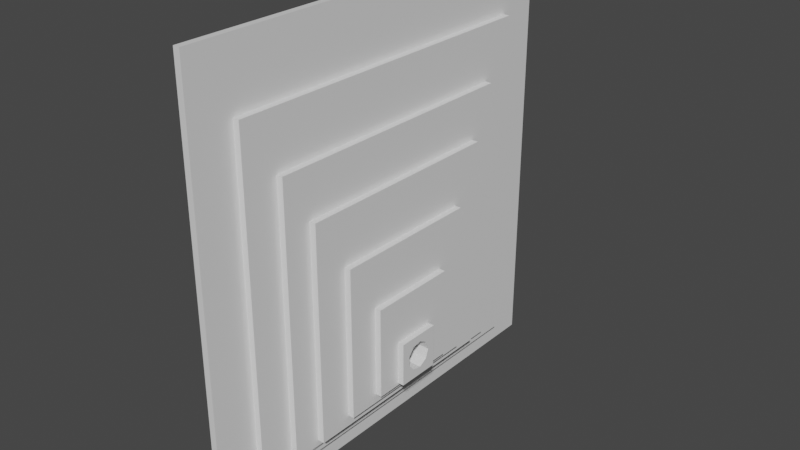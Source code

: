 # Source: WallSocket.blend  (saved by Blender 3.4.6; exported with 4.5.12 LTS)
import bpy
from mathutils import Matrix  # noqa: F401  (used for matrix-valued properties, if any)

bpy.ops.wm.read_factory_settings(use_empty=True)
scene = bpy.context.scene
scene.name = 'Scene'

# ---- collections
col_collection = bpy.data.collections.new('Collection'); scene.collection.children.link(col_collection)

# ---- materials (node trees are filled in below, after node groups)
mat_material = bpy.data.materials.new('Material')
mat_material.alpha_threshold = 0.0
mat_material.roughness = 0.5
mat_material.line_color = (0.0, 0.0, 0.0, 1.0)

# ---- material node trees
mat_material.use_nodes = True; mat_material.node_tree.nodes.clear()
_N = mat_material.node_tree.nodes; _L = mat_material.node_tree.links
n0 = _N.new('ShaderNodeOutputMaterial'); n0.name = 'Material Output'; n0.location = (300, 300)
n1 = _N.new('ShaderNodeBsdfPrincipled'); n1.name = 'Principled BSDF'; n1.location = (10, 300)
n1.distribution = 'GGX'
n1.subsurface_method = 'RANDOM_WALK_SKIN'
n1.inputs[3].default_value = 1.45
n1.inputs[27].default_value = (0.0, 0.0, 0.0, 1.0)
n1.inputs[28].default_value = 1.0
_L.new(n1.outputs[0], n0.inputs[0])
n0.is_active_output = True

# ---- world
world_world = bpy.data.worlds.new('World'); scene.world = world_world
world_world.use_nodes = True; world_world.node_tree.nodes.clear()
_N = world_world.node_tree.nodes; _L = world_world.node_tree.links
n0 = _N.new('ShaderNodeOutputWorld'); n0.name = 'World Output'; n0.location = (300, 300)
n1 = _N.new('ShaderNodeBackground'); n1.name = 'Background'; n1.location = (10, 300)
n1.inputs[0].default_value = (0.05088, 0.05088, 0.05088, 1.0)
_L.new(n1.outputs[0], n0.inputs[0])
n0.is_active_output = True
world_world.color = (0.05088, 0.05088, 0.05088)
world_world.use_sun_shadow = False
world_world.sun_shadow_jitter_overblur = 0.0

# ---- meshes
me_cube = bpy.data.meshes.new('Cube')
me_cube.from_pydata([(0.375, 1.0, 1.0), (0.375, 1.0, -1.0), (0.375, -1.0, 1.0), (0.375, -1.0, -1.0), (0.225, 1.0, 1.0), (0.225, 1.0, -1.0), (0.225, -1.0, 1.0), (0.225, -1.0, -1.0), (0.375, 0.8, 0.7), (0.375, 0.8, -0.9), (0.375, -0.8, 0.7), (0.375, -0.8, -0.9), (0.525, 0.8, 0.7), (0.525, 0.8, -0.9), (0.525, -0.8, 0.7), (0.525, -0.8, -0.9), (0.525, 0.64, 0.44), (0.525, 0.64, -0.84), (0.525, -0.64, 0.44), (0.525, -0.64, -0.84), (0.675, 0.64, 0.44), (0.675, 0.64, -0.84), (0.675, -0.64, 0.44), (0.675, -0.64, -0.84), (0.675, 0.512, 0.212), (0.675, 0.512, -0.812), (0.675, -0.512, 0.212), (0.675, -0.512, -0.812), (0.825, 0.512, 0.212), (0.825, 0.512, -0.812), (0.825, -0.512, 0.212), (0.825, -0.512, -0.812), (0.825, 0.3584, -0.0416), (0.825, 0.3584, -0.7584), (0.825, -0.3584, -0.0416), (0.825, -0.3584, -0.7584), (0.975, 0.3584, -0.0416), (0.975, 0.3584, -0.7584), (0.975, -0.3584, -0.0416), (0.975, -0.3584, -0.7584), (0.975, 0.215, -0.285), (0.975, 0.215, -0.715), (0.975, -0.215, -0.285), (0.975, -0.215, -0.715), (1.125, 0.215, -0.285), (1.125, 0.215, -0.715), (1.125, -0.215, -0.285), (1.125, -0.215, -0.715), (1.125, 0.1032, -0.4968), (1.125, 0.1032, -0.7032), (1.125, -0.1032, -0.4968), (1.125, -0.1032, -0.7032), (1.275, 0.1032, -0.4968), (1.275, 0.1032, -0.7032), (1.275, -0.1032, -0.4968), (1.275, -0.1032, -0.7032), (0.225, -0.06267, -0.5772), (0.225, -0.06267, -0.6228), (0.225, -0.03335, -0.6578), (0.225, -0.03335, -0.5422), (0.225, 0.06669, -0.6), (0.225, 0.05109, -0.5571), (0.225, 0.01158, -0.6657), (0.225, 0.05109, -0.6429), (0.225, 0.01158, -0.5343), (1.275, -0.03335, -0.5422), (1.275, 0.01158, -0.5343), (1.275, 0.06669, -0.6), (1.275, 0.05109, -0.6429), (1.275, 0.05109, -0.5571), (1.275, -0.06267, -0.5772), (1.275, -0.06267, -0.6228), (1.275, 0.01158, -0.6657), (1.275, -0.03335, -0.6578)], [], [(0, 4, 6, 2), (3, 2, 6, 7), (7, 6, 4, 5, 63, 60, 61, 64, 59, 56, 57), (63, 5, 7, 57, 58, 62), (5, 1, 3, 7), (2, 3, 11, 10), (5, 4, 0, 1), (11, 9, 13, 15), (1, 0, 8, 9), (3, 1, 9, 11), (0, 2, 10, 8), (12, 14, 18, 16), (10, 11, 15, 14), (8, 10, 14, 12), (9, 8, 12, 13), (19, 17, 21, 23), (13, 12, 16, 17), (15, 13, 17, 19), (14, 15, 19, 18), (20, 22, 26, 24), (18, 19, 23, 22), (16, 18, 22, 20), (17, 16, 20, 21), (25, 24, 28, 29), (21, 20, 24, 25), (23, 21, 25, 27), (22, 23, 27, 26), (31, 29, 33, 35), (27, 25, 29, 31), (26, 27, 31, 30), (24, 26, 30, 28), (32, 34, 38, 36), (30, 31, 35, 34), (28, 30, 34, 32), (29, 28, 32, 33), (36, 38, 42, 40), (33, 32, 36, 37), (35, 33, 37, 39), (34, 35, 39, 38), (41, 40, 44, 45), (37, 36, 40, 41), (39, 37, 41, 43), (38, 39, 43, 42), (47, 45, 49, 51), (43, 41, 45, 47), (42, 43, 47, 46), (40, 42, 46, 44), (48, 50, 54, 52), (46, 47, 51, 50), (44, 46, 50, 48), (45, 44, 48, 49), (68, 53, 52, 69, 67), (69, 52, 54, 55, 53, 68, 72, 73, 71, 70, 65, 66), (49, 48, 52, 53), (51, 49, 53, 55), (50, 51, 55, 54), (60, 63, 68, 67), (68, 63, 62, 72), (62, 58, 73, 72), (57, 71, 73, 58), (56, 70, 71, 57), (59, 65, 70, 56), (64, 66, 65, 59), (61, 69, 66, 64), (61, 60, 67, 69), (59, 56, 57, 58, 62, 63, 60, 61, 64)])
me_cube.polygons.foreach_set('material_index', [0, 0, 0, 0, 0, 0, 0, 0, 0, 0, 0, 0, 0, 0, 0, 0, 0, 0, 0, 0, 0, 0, 0, 0, 0, 0, 0, 0, 0, 0, 0, 0, 0, 0, 0, 0, 0, 0, 0, 0, 0, 0, 0, 0, 0, 0, 0, 0, 0, 0, 0, 0, 0, 0, 0, 0, 568, 568, 568, 568, 568, 568, 568, 568, 568, 0])
_uv = me_cube.uv_layers.new(name='UVMap')
_uv.uv.foreach_set('vector', [0.625, 0.5, 0.875, 0.5, 0.875, 0.75, 0.625, 0.75, 0.375, 0.75, 0.625, 0.75, 0.625, 1.0, 0.375, 1.0, 0.375, 0.0, 0.625, 0.0, 0.625, 0.25, 0.375, 0.25, 0.4196, 0.1314, 0.425, 0.1333, 0.4304, 0.1314, 0.4332, 0.1264, 0.4322, 0.1208, 0.4279, 0.1172, 0.4221, 0.1172, 0.4196, 0.1314, 0.375, 0.25, 0.375, 0.0, 0.4221, 0.1172, 0.4178, 0.1208, 0.4168, 0.1264, 0.125, 0.5, 0.375, 0.5, 0.375, 0.75, 0.125, 0.75, 0.625, 0.75, 0.375, 0.75, 0.375, 0.75, 0.625, 0.75, 0.375, 0.25, 0.625, 0.25, 0.625, 0.5, 0.375, 0.5, 0.375, 0.75, 0.375, 0.5, 0.375, 0.5, 0.375, 0.75, 0.375, 0.5, 0.625, 0.5, 0.625, 0.5, 0.375, 0.5, 0.375, 0.75, 0.375, 0.5, 0.375, 0.5, 0.375, 0.75, 0.625, 0.5, 0.625, 0.75, 0.625, 0.75, 0.625, 0.5, 0.625, 0.5, 0.625, 0.75, 0.625, 0.75, 0.625, 0.5, 0.625, 0.75, 0.375, 0.75, 0.375, 0.75, 0.625, 0.75, 0.625, 0.5, 0.625, 0.75, 0.625, 0.75, 0.625, 0.5, 0.375, 0.5, 0.625, 0.5, 0.625, 0.5, 0.375, 0.5, 0.375, 0.75, 0.375, 0.5, 0.375, 0.5, 0.375, 0.75, 0.375, 0.5, 0.625, 0.5, 0.625, 0.5, 0.375, 0.5, 0.375, 0.75, 0.375, 0.5, 0.375, 0.5, 0.375, 0.75, 0.625, 0.75, 0.375, 0.75, 0.375, 0.75, 0.625, 0.75, 0.625, 0.5, 0.625, 0.75, 0.625, 0.75, 0.625, 0.5, 0.625, 0.75, 0.375, 0.75, 0.375, 0.75, 0.625, 0.75, 0.625, 0.5, 0.625, 0.75, 0.625, 0.75, 0.625, 0.5, 0.375, 0.5, 0.625, 0.5, 0.625, 0.5, 0.375, 0.5, 0.375, 0.5, 0.625, 0.5, 0.625, 0.5, 0.375, 0.5, 0.375, 0.5, 0.625, 0.5, 0.625, 0.5, 0.375, 0.5, 0.375, 0.75, 0.375, 0.5, 0.375, 0.5, 0.375, 0.75, 0.625, 0.75, 0.375, 0.75, 0.375, 0.75, 0.625, 0.75, 0.375, 0.75, 0.375, 0.5, 0.375, 0.5, 0.375, 0.75, 0.375, 0.75, 0.375, 0.5, 0.375, 0.5, 0.375, 0.75, 0.625, 0.75, 0.375, 0.75, 0.375, 0.75, 0.625, 0.75, 0.625, 0.5, 0.625, 0.75, 0.625, 0.75, 0.625, 0.5, 0.625, 0.5, 0.625, 0.75, 0.625, 0.75, 0.625, 0.5, 0.625, 0.75, 0.375, 0.75, 0.375, 0.75, 0.625, 0.75, 0.625, 0.5, 0.625, 0.75, 0.625, 0.75, 0.625, 0.5, 0.375, 0.5, 0.625, 0.5, 0.625, 0.5, 0.375, 0.5, 0.625, 0.5, 0.625, 0.75, 0.625, 0.75, 0.625, 0.5, 0.375, 0.5, 0.625, 0.5, 0.625, 0.5, 0.375, 0.5, 0.375, 0.75, 0.375, 0.5, 0.375, 0.5, 0.375, 0.75, 0.625, 0.75, 0.375, 0.75, 0.375, 0.75, 0.625, 0.75, 0.375, 0.5, 0.625, 0.5, 0.625, 0.5, 0.375, 0.5, 0.375, 0.5, 0.625, 0.5, 0.625, 0.5, 0.375, 0.5, 0.375, 0.75, 0.375, 0.5, 0.375, 0.5, 0.375, 0.75, 0.625, 0.75, 0.375, 0.75, 0.375, 0.75, 0.625, 0.75, 0.375, 0.75, 0.375, 0.5, 0.375, 0.5, 0.375, 0.75, 0.375, 0.75, 0.375, 0.5, 0.375, 0.5, 0.375, 0.75, 0.625, 0.75, 0.375, 0.75, 0.375, 0.75, 0.625, 0.75, 0.625, 0.5, 0.625, 0.75, 0.625, 0.75, 0.625, 0.5, 0.625, 0.5, 0.625, 0.75, 0.625, 0.75, 0.625, 0.5, 0.625, 0.75, 0.375, 0.75, 0.375, 0.75, 0.625, 0.75, 0.625, 0.5, 0.625, 0.75, 0.625, 0.75, 0.625, 0.5, 0.375, 0.5, 0.625, 0.5, 0.625, 0.5, 0.375, 0.5, 0.4481, 0.5631, 0.375, 0.5, 0.625, 0.5, 0.5519, 0.5631, 0.5, 0.5442, 0.5519, 0.5631, 0.625, 0.5, 0.625, 0.75, 0.375, 0.75, 0.375, 0.5, 0.4481, 0.5631, 0.4205, 0.611, 0.4301, 0.6654, 0.4724, 0.7009, 0.5276, 0.7009, 0.5699, 0.6654, 0.5795, 0.611, 0.375, 0.5, 0.625, 0.5, 0.625, 0.5, 0.375, 0.5, 0.375, 0.75, 0.375, 0.5, 0.375, 0.5, 0.375, 0.75, 0.625, 0.75, 0.375, 0.75, 0.375, 0.75, 0.625, 0.75, 1.0, 0.6291, 0.8889, 0.6291, 0.8889, 0.75, 1.0, 0.75, 0.8889, 0.75, 0.8889, 0.6291, 0.7778, 0.6291, 0.7778, 0.75, 0.7778, 0.6291, 0.6667, 0.6291, 0.6667, 0.75, 0.7778, 0.75, 0.5556, 0.6291, 0.5556, 0.75, 0.6667, 0.75, 0.6667, 0.6291, 0.4444, 0.6291, 0.4444, 0.75, 0.5556, 0.75, 0.5556, 0.6291, 0.3333, 0.6291, 0.3333, 0.75, 0.4444, 0.75, 0.4444, 0.6291, 0.2222, 0.6291, 0.2222, 0.75, 0.3333, 0.75, 0.3333, 0.6291, 0.1111, 0.6291, 0.1111, 0.75, 0.2222, 0.75, 0.2222, 0.6291, 0.1111, 0.6291, 4.47e-08, 0.6291, 4.47e-08, 0.75, 0.1111, 0.75, 0.0, 0.0, 0.0, 0.0, 0.0, 0.0, 0.0, 0.0, 0.0, 0.0, 0.0, 0.0, 0.0, 0.0, 0.0, 0.0, 0.0, 0.0])
me_cube.materials.append(mat_material)
me_cube.materials.append(None)
me_cube.use_mirror_vertex_groups = False
me_cube.update()

# ---- objects
ob_cube = bpy.data.objects.new('Cube', me_cube)

# ---- transforms, parenting, visibility, modifiers, constraints
ob_cube.location = (0.0, 0.0, 0.0)
ob_cube.scale = (0.2, 1.0, 1.0)
ob_cube.lock_rotations_4d = False
ob_cube.empty_display_type = 'ARROWS'
ob_cube.lineart.crease_threshold = 0.0

# ---- collection membership
col_collection.objects.link(ob_cube)

# ---- scene / render settings (as saved in the file)
scene.frame_start = 1; scene.frame_end = 250; scene.frame_set(1)
scene.render.engine = 'CYCLES'
scene.cycles.sampling_pattern = 'TABULATED_SOBOL'
scene.cycles.use_light_tree = False
scene.view_settings.view_transform = 'Filmic'
bpy.context.view_layer.update()

# ---- added for rendering (the .blend has no active camera and no usable light): camera, sun
cam_auto = bpy.data.cameras.new('AutoCamera')
cam_auto.lens = 50.0
cam_auto.sensor_width = 36.0
cam_auto.clip_end = 1000.0
ob_auto_camera = bpy.data.objects.new('AutoCamera', cam_auto)
scene.collection.objects.link(ob_auto_camera)
ob_auto_camera.location = (2.77413, -3.14896, 2.09931)
ob_auto_camera.rotation_euler = (1.09748, -7.21219e-08, 0.694738)
scene.camera = ob_auto_camera
light_auto_sun = bpy.data.lights.new('AutoSun', 'SUN')
light_auto_sun.energy = 3.0
light_auto_sun.angle = 0.0523599
ob_auto_sun = bpy.data.objects.new('AutoSun', light_auto_sun)
scene.collection.objects.link(ob_auto_sun)
ob_auto_sun.rotation_euler = (0.872665, 0.174533, 0.523599)
bpy.context.view_layer.update()
